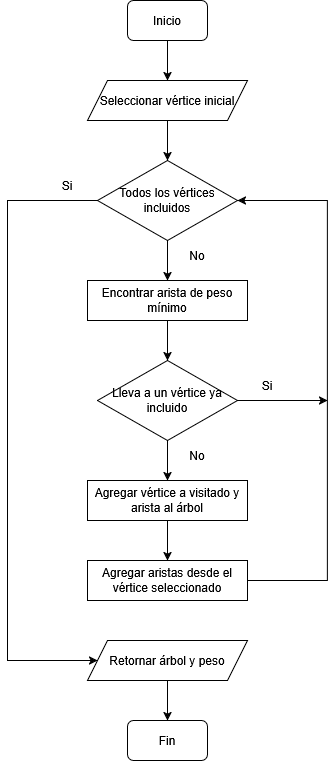

The diagram above was exported from draw.io. Its source (the exported page's mxGraphModel, read from the mxfile embedded in the PNG):
<mxGraphModel dx="1426" dy="786" grid="1" gridSize="10" guides="1" tooltips="1" connect="1" arrows="1" fold="1" page="1" pageScale="1" pageWidth="850" pageHeight="1100" math="0" shadow="0">
  <root>
    <mxCell id="0" />
    <mxCell id="1" parent="0" />
    <mxCell id="MTVYQQzyy85xnN5NjCYP-3" style="edgeStyle=orthogonalEdgeStyle;rounded=0;orthogonalLoop=1;jettySize=auto;html=1;" edge="1" parent="1" source="MTVYQQzyy85xnN5NjCYP-1" target="MTVYQQzyy85xnN5NjCYP-2">
      <mxGeometry relative="1" as="geometry" />
    </mxCell>
    <mxCell id="MTVYQQzyy85xnN5NjCYP-1" value="Inicio" style="rounded=1;whiteSpace=wrap;html=1;" vertex="1" parent="1">
      <mxGeometry x="280" y="80" width="80" height="40" as="geometry" />
    </mxCell>
    <mxCell id="MTVYQQzyy85xnN5NjCYP-5" style="edgeStyle=orthogonalEdgeStyle;rounded=0;orthogonalLoop=1;jettySize=auto;html=1;" edge="1" parent="1" source="MTVYQQzyy85xnN5NjCYP-2" target="MTVYQQzyy85xnN5NjCYP-4">
      <mxGeometry relative="1" as="geometry" />
    </mxCell>
    <mxCell id="MTVYQQzyy85xnN5NjCYP-2" value="Seleccionar vértice inicial" style="shape=parallelogram;perimeter=parallelogramPerimeter;whiteSpace=wrap;html=1;fixedSize=1;" vertex="1" parent="1">
      <mxGeometry x="240" y="160" width="160" height="40" as="geometry" />
    </mxCell>
    <mxCell id="MTVYQQzyy85xnN5NjCYP-8" style="edgeStyle=orthogonalEdgeStyle;rounded=0;orthogonalLoop=1;jettySize=auto;html=1;" edge="1" parent="1" source="MTVYQQzyy85xnN5NjCYP-4" target="MTVYQQzyy85xnN5NjCYP-7">
      <mxGeometry relative="1" as="geometry">
        <mxPoint x="320" y="360" as="targetPoint" />
      </mxGeometry>
    </mxCell>
    <mxCell id="MTVYQQzyy85xnN5NjCYP-22" style="edgeStyle=orthogonalEdgeStyle;rounded=0;orthogonalLoop=1;jettySize=auto;html=1;exitX=0;exitY=0.5;exitDx=0;exitDy=0;entryX=0;entryY=0.5;entryDx=0;entryDy=0;" edge="1" parent="1" source="MTVYQQzyy85xnN5NjCYP-4" target="MTVYQQzyy85xnN5NjCYP-24">
      <mxGeometry relative="1" as="geometry">
        <mxPoint x="200" y="720" as="targetPoint" />
        <Array as="points">
          <mxPoint x="160" y="280" />
          <mxPoint x="160" y="740" />
        </Array>
      </mxGeometry>
    </mxCell>
    <mxCell id="MTVYQQzyy85xnN5NjCYP-4" value="Todos los vértices incluidos" style="rhombus;whiteSpace=wrap;html=1;" vertex="1" parent="1">
      <mxGeometry x="250" y="240" width="140" height="80" as="geometry" />
    </mxCell>
    <mxCell id="MTVYQQzyy85xnN5NjCYP-11" style="edgeStyle=orthogonalEdgeStyle;rounded=0;orthogonalLoop=1;jettySize=auto;html=1;" edge="1" parent="1" source="MTVYQQzyy85xnN5NjCYP-7" target="MTVYQQzyy85xnN5NjCYP-10">
      <mxGeometry relative="1" as="geometry" />
    </mxCell>
    <mxCell id="MTVYQQzyy85xnN5NjCYP-7" value="Encontrar arista de peso mínimo" style="rounded=0;whiteSpace=wrap;html=1;" vertex="1" parent="1">
      <mxGeometry x="240" y="360" width="160" height="40" as="geometry" />
    </mxCell>
    <mxCell id="MTVYQQzyy85xnN5NjCYP-13" style="edgeStyle=orthogonalEdgeStyle;rounded=0;orthogonalLoop=1;jettySize=auto;html=1;" edge="1" parent="1" source="MTVYQQzyy85xnN5NjCYP-10" target="MTVYQQzyy85xnN5NjCYP-12">
      <mxGeometry relative="1" as="geometry" />
    </mxCell>
    <mxCell id="MTVYQQzyy85xnN5NjCYP-17" style="edgeStyle=orthogonalEdgeStyle;rounded=0;orthogonalLoop=1;jettySize=auto;html=1;" edge="1" parent="1" source="MTVYQQzyy85xnN5NjCYP-10">
      <mxGeometry relative="1" as="geometry">
        <mxPoint x="480" y="480" as="targetPoint" />
      </mxGeometry>
    </mxCell>
    <mxCell id="MTVYQQzyy85xnN5NjCYP-10" value="Lleva a un vértice ya incluido" style="rhombus;whiteSpace=wrap;html=1;" vertex="1" parent="1">
      <mxGeometry x="250" y="440" width="140" height="80" as="geometry" />
    </mxCell>
    <mxCell id="MTVYQQzyy85xnN5NjCYP-14" style="edgeStyle=orthogonalEdgeStyle;rounded=0;orthogonalLoop=1;jettySize=auto;html=1;entryX=1;entryY=0.5;entryDx=0;entryDy=0;exitX=1;exitY=0.5;exitDx=0;exitDy=0;" edge="1" parent="1" source="MTVYQQzyy85xnN5NjCYP-15" target="MTVYQQzyy85xnN5NjCYP-4">
      <mxGeometry relative="1" as="geometry">
        <mxPoint x="550" y="650" as="sourcePoint" />
        <Array as="points">
          <mxPoint x="480" y="660" />
          <mxPoint x="480" y="280" />
        </Array>
      </mxGeometry>
    </mxCell>
    <mxCell id="MTVYQQzyy85xnN5NjCYP-16" style="edgeStyle=orthogonalEdgeStyle;rounded=0;orthogonalLoop=1;jettySize=auto;html=1;" edge="1" parent="1" source="MTVYQQzyy85xnN5NjCYP-12" target="MTVYQQzyy85xnN5NjCYP-15">
      <mxGeometry relative="1" as="geometry" />
    </mxCell>
    <mxCell id="MTVYQQzyy85xnN5NjCYP-12" value="Agregar vértice a visitado y arista al árbol" style="rounded=0;whiteSpace=wrap;html=1;" vertex="1" parent="1">
      <mxGeometry x="240" y="560" width="160" height="40" as="geometry" />
    </mxCell>
    <mxCell id="MTVYQQzyy85xnN5NjCYP-15" value="Agregar aristas desde el vértice seleccionado" style="rounded=0;whiteSpace=wrap;html=1;" vertex="1" parent="1">
      <mxGeometry x="240" y="640" width="160" height="40" as="geometry" />
    </mxCell>
    <mxCell id="MTVYQQzyy85xnN5NjCYP-18" value="Si" style="text;html=1;whiteSpace=wrap;strokeColor=none;fillColor=none;align=center;verticalAlign=middle;rounded=0;" vertex="1" parent="1">
      <mxGeometry x="390" y="450" width="60" height="30" as="geometry" />
    </mxCell>
    <mxCell id="MTVYQQzyy85xnN5NjCYP-19" value="No" style="text;html=1;whiteSpace=wrap;strokeColor=none;fillColor=none;align=center;verticalAlign=middle;rounded=0;" vertex="1" parent="1">
      <mxGeometry x="320" y="520" width="60" height="30" as="geometry" />
    </mxCell>
    <mxCell id="MTVYQQzyy85xnN5NjCYP-20" value="No" style="text;html=1;whiteSpace=wrap;strokeColor=none;fillColor=none;align=center;verticalAlign=middle;rounded=0;" vertex="1" parent="1">
      <mxGeometry x="320" y="320" width="60" height="30" as="geometry" />
    </mxCell>
    <mxCell id="MTVYQQzyy85xnN5NjCYP-23" value="Fin" style="rounded=1;whiteSpace=wrap;html=1;" vertex="1" parent="1">
      <mxGeometry x="280" y="800" width="80" height="40" as="geometry" />
    </mxCell>
    <mxCell id="MTVYQQzyy85xnN5NjCYP-25" style="edgeStyle=orthogonalEdgeStyle;rounded=0;orthogonalLoop=1;jettySize=auto;html=1;" edge="1" parent="1" source="MTVYQQzyy85xnN5NjCYP-24" target="MTVYQQzyy85xnN5NjCYP-23">
      <mxGeometry relative="1" as="geometry" />
    </mxCell>
    <mxCell id="MTVYQQzyy85xnN5NjCYP-24" value="Retornar árbol y peso" style="shape=parallelogram;perimeter=parallelogramPerimeter;whiteSpace=wrap;html=1;fixedSize=1;" vertex="1" parent="1">
      <mxGeometry x="240" y="720" width="160" height="40" as="geometry" />
    </mxCell>
    <mxCell id="MTVYQQzyy85xnN5NjCYP-26" value="Si" style="text;html=1;whiteSpace=wrap;strokeColor=none;fillColor=none;align=center;verticalAlign=middle;rounded=0;" vertex="1" parent="1">
      <mxGeometry x="190" y="250" width="60" height="30" as="geometry" />
    </mxCell>
  </root>
</mxGraphModel>